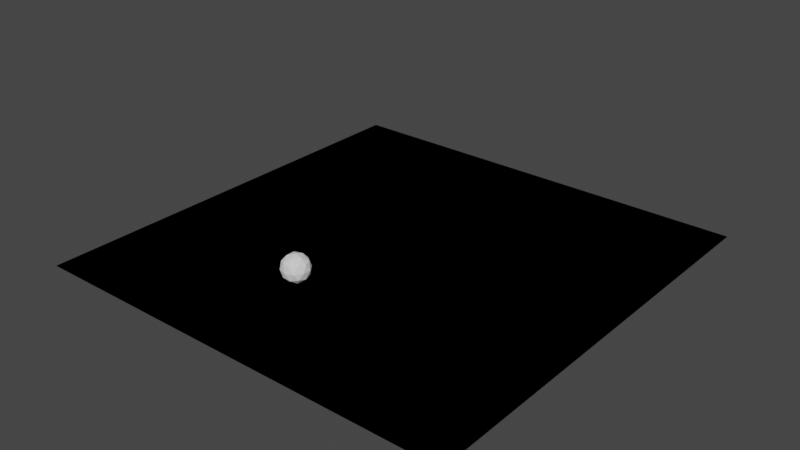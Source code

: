 # Source: sphere.blend  (saved by Blender 3.5.10; exported with 4.5.12 LTS)
import bpy
from mathutils import Matrix  # noqa: F401  (used for matrix-valued properties, if any)

bpy.ops.wm.read_factory_settings(use_empty=True)
scene = bpy.context.scene
scene.name = 'Scene'

# ---- collections
col_collection = bpy.data.collections.new('Collection'); scene.collection.children.link(col_collection)

# ---- world
world_world = bpy.data.worlds.new('World'); scene.world = world_world
world_world.use_nodes = True; world_world.node_tree.nodes.clear()
_N = world_world.node_tree.nodes; _L = world_world.node_tree.links
n0 = _N.new('ShaderNodeOutputWorld'); n0.name = 'World Output'; n0.location = (300, 300)
n1 = _N.new('ShaderNodeBackground'); n1.name = 'Background'; n1.location = (10, 300)
n1.inputs[0].default_value = (0.05088, 0.05088, 0.05088, 1.0)
_L.new(n1.outputs[0], n0.inputs[0])
n0.is_active_output = True
world_world.color = (0.05088, 0.05088, 0.05088)
world_world.use_sun_shadow = False
world_world.sun_shadow_jitter_overblur = 0.0

# ---- meshes
me_plane = bpy.data.meshes.new('Plane')
me_plane.from_pydata([(-16.4, 16.4, 0.0), (16.4, -16.4, 0.0), (-16.4, -16.4, 0.0), (16.4, 16.4, 0.0)], [], [(2, 1, 3, 0)])
_uv = me_plane.uv_layers.new(name='UVMap')
_uv.uv.foreach_set('vector', [0.0, 0.0, 1.0, 0.0, 1.0, 1.0, 0.0, 1.0])
_ca = me_plane.color_attributes.new('Attribute', 'BYTE_COLOR', 'CORNER')
_ca.data.foreach_set('color', [1.0, 1.0, 1.0, 1.0, 1.0, 1.0, 1.0, 1.0, 1.0, 1.0, 1.0, 1.0, 1.0, 1.0, 1.0, 1.0])
me_plane.update()
me_icosphere = bpy.data.meshes.new('Icosphere')
me_icosphere.from_pydata([(0.0, 0.0, -1.0), (0.7236, -0.5257, -0.4472), (-0.2764, -0.8506, -0.4472), (-0.8944, 0.0, -0.4472), (-0.2764, 0.8506, -0.4472), (0.7236, 0.5257, -0.4472), (0.2764, -0.8506, 0.4472), (-0.7236, -0.5257, 0.4472), (-0.7236, 0.5257, 0.4472), (0.2764, 0.8506, 0.4472), (0.8944, 0.0, 0.4472), (0.0, 0.0, 1.0), (-0.1625, -0.5, -0.8507), (0.4253, -0.309, -0.8507), (0.2629, -0.809, -0.5257), (0.8506, 0.0, -0.5257), (0.4253, 0.309, -0.8507), (-0.5257, 0.0, -0.8507), (-0.6882, -0.5, -0.5257), (-0.1625, 0.5, -0.8507), (-0.6882, 0.5, -0.5257), (0.2629, 0.809, -0.5257), (0.9511, -0.309, 0.0), (0.9511, 0.309, 0.0), (0.0, -1.0, 0.0), (0.5878, -0.809, 0.0), (-0.9511, -0.309, 0.0), (-0.5878, -0.809, 0.0), (-0.5878, 0.809, 0.0), (-0.9511, 0.309, 0.0), (0.5878, 0.809, 0.0), (0.0, 1.0, 0.0), (0.6882, -0.5, 0.5257), (-0.2629, -0.809, 0.5257), (-0.8506, 0.0, 0.5257), (-0.2629, 0.809, 0.5257), (0.6882, 0.5, 0.5257), (0.1625, -0.5, 0.8507), (0.5257, 0.0, 0.8507), (-0.4253, -0.309, 0.8507), (-0.4253, 0.309, 0.8507), (0.1625, 0.5, 0.8507)], [], [(0, 13, 12), (1, 13, 15), (0, 12, 17), (0, 17, 19), (0, 19, 16), (1, 15, 22), (2, 14, 24), (3, 18, 26), (4, 20, 28), (5, 21, 30), (1, 22, 25), (2, 24, 27), (3, 26, 29), (4, 28, 31), (5, 30, 23), (6, 32, 37), (7, 33, 39), (8, 34, 40), (9, 35, 41), (10, 36, 38), (38, 41, 11), (38, 36, 41), (36, 9, 41), (41, 40, 11), (41, 35, 40), (35, 8, 40), (40, 39, 11), (40, 34, 39), (34, 7, 39), (39, 37, 11), (39, 33, 37), (33, 6, 37), (37, 38, 11), (37, 32, 38), (32, 10, 38), (23, 36, 10), (23, 30, 36), (30, 9, 36), (31, 35, 9), (31, 28, 35), (28, 8, 35), (29, 34, 8), (29, 26, 34), (26, 7, 34), (27, 33, 7), (27, 24, 33), (24, 6, 33), (25, 32, 6), (25, 22, 32), (22, 10, 32), (30, 31, 9), (30, 21, 31), (21, 4, 31), (28, 29, 8), (28, 20, 29), (20, 3, 29), (26, 27, 7), (26, 18, 27), (18, 2, 27), (24, 25, 6), (24, 14, 25), (14, 1, 25), (22, 23, 10), (22, 15, 23), (15, 5, 23), (16, 21, 5), (16, 19, 21), (19, 4, 21), (19, 20, 4), (19, 17, 20), (17, 3, 20), (17, 18, 3), (17, 12, 18), (12, 2, 18), (15, 16, 5), (15, 13, 16), (13, 0, 16), (12, 14, 2), (12, 13, 14), (13, 1, 14)])
_uv = me_icosphere.uv_layers.new(name='UVMap')
_uv.uv.foreach_set('vector', [0.1818, 0.0, 0.2273, 0.07873, 0.1364, 0.07873, 0.2727, 0.1575, 0.3182, 0.07873, 0.3636, 0.1575, 0.9091, 0.0, 0.9545, 0.07873, 0.8636, 0.07873, 0.7273, 0.0, 0.7727, 0.07873, 0.6818, 0.07873, 0.5455, 0.0, 0.5909, 0.07873, 0.5, 0.07873, 0.2727, 0.1575, 0.3636, 0.1575, 0.3182, 0.2362, 0.09091, 0.1575, 0.1818, 0.1575, 0.1364, 0.2362, 0.8182, 0.1575, 0.9091, 0.1575, 0.8636, 0.2362, 0.6364, 0.1575, 0.7273, 0.1575, 0.6818, 0.2362, 0.4545, 0.1575, 0.5455, 0.1575, 0.5, 0.2362, 0.2727, 0.1575, 0.3182, 0.2362, 0.2273, 0.2362, 0.09091, 0.1575, 0.1364, 0.2362, 0.04546, 0.2362, 0.8182, 0.1575, 0.8636, 0.2362, 0.7727, 0.2362, 0.6364, 0.1575, 0.6818, 0.2362, 0.5909, 0.2362, 0.4545, 0.1575, 0.5, 0.2362, 0.4091, 0.2362, 0.1818, 0.3149, 0.2727, 0.3149, 0.2273, 0.3937, 0.0, 0.3149, 0.09091, 0.3149, 0.04546, 0.3937, 0.7273, 0.3149, 0.8182, 0.3149, 0.7727, 0.3937, 0.5455, 0.3149, 0.6364, 0.3149, 0.5909, 0.3937, 0.3636, 0.3149, 0.4545, 0.3149, 0.4091, 0.3937, 0.4091, 0.3937, 0.5, 0.3937, 0.4545, 0.4724, 0.4091, 0.3937, 0.4545, 0.3149, 0.5, 0.3937, 0.4545, 0.3149, 0.5455, 0.3149, 0.5, 0.3937, 0.5909, 0.3937, 0.6818, 0.3937, 0.6364, 0.4724, 0.5909, 0.3937, 0.6364, 0.3149, 0.6818, 0.3937, 0.6364, 0.3149, 0.7273, 0.3149, 0.6818, 0.3937, 0.7727, 0.3937, 0.8636, 0.3937, 0.8182, 0.4724, 0.7727, 0.3937, 0.8182, 0.3149, 0.8636, 0.3937, 0.8182, 0.3149, 0.9091, 0.3149, 0.8636, 0.3937, 0.04546, 0.3937, 0.1364, 0.3937, 0.09091, 0.4724, 0.04546, 0.3937, 0.09091, 0.3149, 0.1364, 0.3937, 0.09091, 0.3149, 0.1818, 0.3149, 0.1364, 0.3937, 0.2273, 0.3937, 0.3182, 0.3937, 0.2727, 0.4724, 0.2273, 0.3937, 0.2727, 0.3149, 0.3182, 0.3937, 0.2727, 0.3149, 0.3636, 0.3149, 0.3182, 0.3937, 0.4091, 0.2362, 0.4545, 0.3149, 0.3636, 0.3149, 0.4091, 0.2362, 0.5, 0.2362, 0.4545, 0.3149, 0.5, 0.2362, 0.5455, 0.3149, 0.4545, 0.3149, 0.5909, 0.2362, 0.6364, 0.3149, 0.5455, 0.3149, 0.5909, 0.2362, 0.6818, 0.2362, 0.6364, 0.3149, 0.6818, 0.2362, 0.7273, 0.3149, 0.6364, 0.3149, 0.7727, 0.2362, 0.8182, 0.3149, 0.7273, 0.3149, 0.7727, 0.2362, 0.8636, 0.2362, 0.8182, 0.3149, 0.8636, 0.2362, 0.9091, 0.3149, 0.8182, 0.3149, 0.04546, 0.2362, 0.09091, 0.3149, 0.0, 0.3149, 0.04546, 0.2362, 0.1364, 0.2362, 0.09091, 0.3149, 0.1364, 0.2362, 0.1818, 0.3149, 0.09091, 0.3149, 0.2273, 0.2362, 0.2727, 0.3149, 0.1818, 0.3149, 0.2273, 0.2362, 0.3182, 0.2362, 0.2727, 0.3149, 0.3182, 0.2362, 0.3636, 0.3149, 0.2727, 0.3149, 0.5, 0.2362, 0.5909, 0.2362, 0.5455, 0.3149, 0.5, 0.2362, 0.5455, 0.1575, 0.5909, 0.2362, 0.5455, 0.1575, 0.6364, 0.1575, 0.5909, 0.2362, 0.6818, 0.2362, 0.7727, 0.2362, 0.7273, 0.3149, 0.6818, 0.2362, 0.7273, 0.1575, 0.7727, 0.2362, 0.7273, 0.1575, 0.8182, 0.1575, 0.7727, 0.2362, 0.8636, 0.2362, 0.9545, 0.2362, 0.9091, 0.3149, 0.8636, 0.2362, 0.9091, 0.1575, 0.9545, 0.2362, 0.9091, 0.1575, 1.0, 0.1575, 0.9545, 0.2362, 0.1364, 0.2362, 0.2273, 0.2362, 0.1818, 0.3149, 0.1364, 0.2362, 0.1818, 0.1575, 0.2273, 0.2362, 0.1818, 0.1575, 0.2727, 0.1575, 0.2273, 0.2362, 0.3182, 0.2362, 0.4091, 0.2362, 0.3636, 0.3149, 0.3182, 0.2362, 0.3636, 0.1575, 0.4091, 0.2362, 0.3636, 0.1575, 0.4545, 0.1575, 0.4091, 0.2362, 0.5, 0.07873, 0.5455, 0.1575, 0.4545, 0.1575, 0.5, 0.07873, 0.5909, 0.07873, 0.5455, 0.1575, 0.5909, 0.07873, 0.6364, 0.1575, 0.5455, 0.1575, 0.6818, 0.07873, 0.7273, 0.1575, 0.6364, 0.1575, 0.6818, 0.07873, 0.7727, 0.07873, 0.7273, 0.1575, 0.7727, 0.07873, 0.8182, 0.1575, 0.7273, 0.1575, 0.8636, 0.07873, 0.9091, 0.1575, 0.8182, 0.1575, 0.8636, 0.07873, 0.9545, 0.07873, 0.9091, 0.1575, 0.9545, 0.07873, 1.0, 0.1575, 0.9091, 0.1575, 0.3636, 0.1575, 0.4091, 0.07873, 0.4545, 0.1575, 0.3636, 0.1575, 0.3182, 0.07873, 0.4091, 0.07873, 0.3182, 0.07873, 0.3636, 0.0, 0.4091, 0.07873, 0.1364, 0.07873, 0.1818, 0.1575, 0.09091, 0.1575, 0.1364, 0.07873, 0.2273, 0.07873, 0.1818, 0.1575, 0.2273, 0.07873, 0.2727, 0.1575, 0.1818, 0.1575])
me_icosphere.update()
me_plane_013 = bpy.data.meshes.new('Plane.013')
me_plane_013.from_pydata([(-16.4, 16.4, 0.0), (16.4, -16.4, 0.0), (-16.4, -16.4, 0.0), (16.4, 16.4, 0.0)], [], [(2, 1, 3, 0)])
_uv = me_plane_013.uv_layers.new(name='UVMap')
_uv.uv.foreach_set('vector', [0.0, 0.0, 1.0, 0.0, 1.0, 1.0, 0.0, 1.0])
_ca = me_plane_013.color_attributes.new('Attribute', 'BYTE_COLOR', 'CORNER')
_ca.data.foreach_set('color', [1.0, 1.0, 1.0, 1.0, 1.0, 1.0, 1.0, 1.0, 1.0, 1.0, 1.0, 1.0, 1.0, 1.0, 1.0, 1.0])
me_plane_013.update()

# ---- objects
ob_plane = bpy.data.objects.new('Plane', me_plane)
ob_empty = bpy.data.objects.new('Empty', None)
ob_icosphere = bpy.data.objects.new('Icosphere', me_icosphere)
ob_empty_001 = bpy.data.objects.new('Empty.001', None)
ob_empty_002 = bpy.data.objects.new('Empty.002', None)
ob_plane_001 = bpy.data.objects.new('Plane.001', me_plane_013)

# ---- transforms, parenting, visibility, modifiers, constraints
ob_plane.location = (0.0, 0.0, 0.0)
ob_empty.location = (0.0, -10.0, 3.0)
ob_icosphere.parent = ob_empty
ob_icosphere.location = (0.0, 0.0, 0.0)
ob_icosphere.rotation_mode = 'QUATERNION'
ob_icosphere.rotation_quaternion = (1.0, 0.0, 0.0, 0.0)
ob_empty_001.parent = ob_icosphere
ob_empty_001.location = (0.0, 0.0, 0.0)
ob_empty_001.rotation_euler = (0.7854, -0.0, 0.0)
ob_empty_001.scale = (1.0, 3.0, 1.0)
ob_empty_001.empty_display_type = 'SPHERE'
ob_empty_002.location = (0.0, 9.167, 2.485)
ob_plane_001.location = (0.0, 0.0, 0.0)
ob_plane_001.display_type = 'WIRE'

# ---- collection membership
col_collection.objects.link(ob_plane)
col_collection.objects.link(ob_empty)
col_collection.objects.link(ob_icosphere)
col_collection.objects.link(ob_empty_001)
col_collection.objects.link(ob_empty_002)
col_collection.objects.link(ob_plane_001)

# ---- scene / render settings (as saved in the file)
scene.frame_start = 1; scene.frame_end = 250; scene.frame_set(1)
scene.render.engine = 'BLENDER_EEVEE_NEXT'
scene.cycles.sampling_pattern = 'TABULATED_SOBOL'
scene.view_settings.view_transform = 'Filmic'
bpy.context.view_layer.update()

# ---- added for rendering (the .blend has no active camera and no usable light): camera, sun
cam_auto = bpy.data.cameras.new('AutoCamera')
cam_auto.lens = 50.0
cam_auto.sensor_width = 36.0
cam_auto.clip_end = 1000.0
ob_auto_camera = bpy.data.objects.new('AutoCamera', cam_auto)
scene.collection.objects.link(ob_auto_camera)
ob_auto_camera.location = (43.0769, -51.6923, 36.4615)
ob_auto_camera.rotation_euler = (1.09748, -7.21219e-08, 0.694738)
scene.camera = ob_auto_camera
light_auto_sun = bpy.data.lights.new('AutoSun', 'SUN')
light_auto_sun.energy = 3.0
light_auto_sun.angle = 0.0523599
ob_auto_sun = bpy.data.objects.new('AutoSun', light_auto_sun)
scene.collection.objects.link(ob_auto_sun)
ob_auto_sun.rotation_euler = (0.872665, 0.174533, 0.523599)
bpy.context.view_layer.update()
